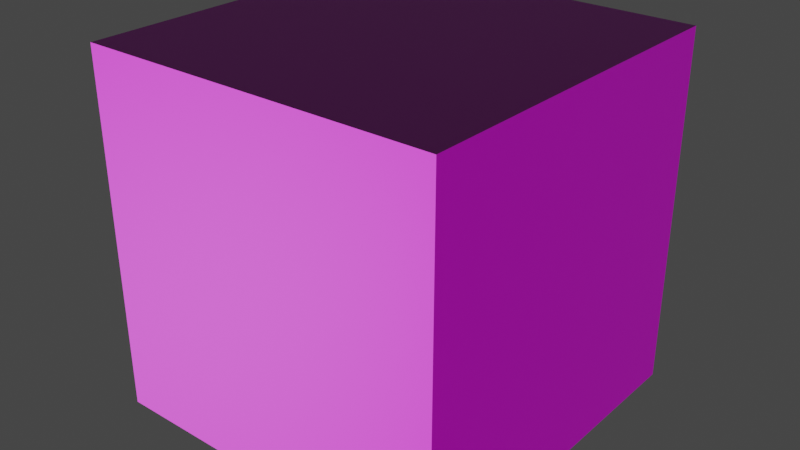 # Source: cube_test.blend  (saved by Blender 3.4.6; exported with 4.5.12 LTS)
import bpy
from mathutils import Matrix  # noqa: F401  (used for matrix-valued properties, if any)

bpy.ops.wm.read_factory_settings(use_empty=True)
scene = bpy.context.scene
scene.name = 'Scene'

# ---- collections
col_collection = bpy.data.collections.new('Collection'); scene.collection.children.link(col_collection)

# ---- images (referenced by path relative to the original .blend; pixels are not part of the script)
import os
ASSET_DIR = os.environ.get("B2B_ASSET_DIR", "")  # directory of the original .blend (textures are referenced by path, not embedded)
HERE = os.path.dirname(os.path.abspath(__file__))  # packed textures are extracted next to this script under _unpacked/

def load_image(name, relpath, width, height, colorspace="sRGB"):
    """Load a texture the original file referenced (path relative to the .blend, or extracted next to this script)."""
    p = next((c for c in (os.path.join(HERE, relpath), os.path.join(ASSET_DIR, relpath)) if relpath and os.path.exists(c)), "")
    if p:
        img = bpy.data.images.load(p, check_existing=True)
        img.name = name
    else:  # same state as the original file: an image datablock whose file is absent (Cycles renders it pink)
        img = bpy.data.images.new(name, width, height)
        img.source = "FILE"
        img.filepath = "//" + (relpath or name)
    img.colorspace_settings.name = colorspace
    return img
img_gravel_001_basecolor_jpg = load_image('Gravel_001_BaseColor.jpg', 'Gravel_001_BaseColor.jpg', 1024, 1024, 'sRGB')
img_gravel_001_normal_jpg = load_image('Gravel_001_Normal.jpg', 'Gravel_001_Normal.jpg', 1024, 1024, 'sRGB')

# ---- materials (node trees are filled in below, after node groups)
mat_material = bpy.data.materials.new('Material')
mat_material.alpha_threshold = 0.0
mat_material.use_transparent_shadow = False
mat_material.roughness = 0.5
mat_material.line_color = (0.0, 0.0, 0.0, 1.0)

# ---- material node trees
mat_material.use_nodes = True; mat_material.node_tree.nodes.clear()
_N = mat_material.node_tree.nodes; _L = mat_material.node_tree.links
n0 = _N.new('ShaderNodeOutputMaterial'); n0.name = 'Material Output'; n0.location = (300, 300)
n1 = _N.new('ShaderNodeTexImage'); n1.name = 'Image Texture'; n1.location = (-538, 214)
n1.image = img_gravel_001_basecolor_jpg
n2 = _N.new('ShaderNodeBsdfPrincipled'); n2.name = 'Principled BSDF'; n2.location = (10, 300)
n2.distribution = 'GGX'
n2.subsurface_method = 'RANDOM_WALK_SKIN'
n2.inputs[3].default_value = 1.45
n2.inputs[27].default_value = (0.0, 0.0, 0.0, 1.0)
n2.inputs[28].default_value = 1.0
n3 = _N.new('ShaderNodeTexImage'); n3.name = 'Image Texture.001'; n3.location = (-745, -179)
n3.image = img_gravel_001_normal_jpg
n4 = _N.new('ShaderNodeNormalMap'); n4.name = 'Normal Map'; n4.location = (-361, -265)
n4.uv_map = 'UVMap'
_L.new(n2.outputs[0], n0.inputs[0])
_L.new(n4.outputs[0], n2.inputs[5])
_L.new(n1.outputs[0], n2.inputs[0])
_L.new(n3.outputs[0], n4.inputs[1])
n0.is_active_output = True

# ---- world
world_world = bpy.data.worlds.new('World'); scene.world = world_world
world_world.use_nodes = True; world_world.node_tree.nodes.clear()
_N = world_world.node_tree.nodes; _L = world_world.node_tree.links
n0 = _N.new('ShaderNodeOutputWorld'); n0.name = 'World Output'; n0.location = (300, 300)
n1 = _N.new('ShaderNodeBackground'); n1.name = 'Background'; n1.location = (10, 300)
n1.inputs[0].default_value = (0.05088, 0.05088, 0.05088, 1.0)
_L.new(n1.outputs[0], n0.inputs[0])
n0.is_active_output = True
world_world.color = (0.05088, 0.05088, 0.05088)
world_world.use_sun_shadow = False
world_world.sun_shadow_jitter_overblur = 0.0

# ---- meshes
me_cube = bpy.data.meshes.new('Cube')
me_cube.from_pydata([(1.0, 1.0, 1.0), (1.0, 1.0, -1.0), (1.0, -1.0, 1.0), (1.0, -1.0, -1.0), (-1.0, 1.0, 1.0), (-1.0, 1.0, -1.0), (-1.0, -1.0, 1.0), (-1.0, -1.0, -1.0)], [], [(0, 4, 6, 2), (3, 2, 6, 7), (7, 6, 4, 5), (5, 1, 3, 7), (1, 0, 2, 3), (5, 4, 0, 1)])
_uv = me_cube.uv_layers.new(name='UVMap')
_uv.uv.foreach_set('vector', [0.625, 0.5, 0.875, 0.5, 0.875, 0.75, 0.625, 0.75, 0.375, 0.75, 0.625, 0.75, 0.625, 1.0, 0.375, 1.0, 0.375, 0.0, 0.625, 0.0, 0.625, 0.25, 0.375, 0.25, 0.125, 0.5, 0.375, 0.5, 0.375, 0.75, 0.125, 0.75, 0.375, 0.5, 0.625, 0.5, 0.625, 0.75, 0.375, 0.75, 0.375, 0.25, 0.625, 0.25, 0.625, 0.5, 0.375, 0.5])
me_cube.materials.append(mat_material)
me_cube.use_mirror_vertex_groups = False
me_cube.update()

# ---- objects
ob_cube = bpy.data.objects.new('Cube', me_cube)

# ---- transforms, parenting, visibility, modifiers, constraints
ob_cube.location = (0.0, 0.0, 0.0)
ob_cube.lock_rotations_4d = False
ob_cube.empty_display_type = 'ARROWS'
ob_cube.lineart.crease_threshold = 0.0

# ---- collection membership
col_collection.objects.link(ob_cube)

# ---- scene / render settings (as saved in the file)
scene.frame_start = 1; scene.frame_end = 250; scene.frame_set(1)
scene.render.engine = 'BLENDER_EEVEE_NEXT'
scene.cycles.sampling_pattern = 'TABULATED_SOBOL'
scene.cycles.use_light_tree = False
scene.view_settings.view_transform = 'Filmic'
bpy.context.view_layer.update()

# ---- added for rendering (the .blend has no active camera and no usable light): camera, sun
cam_auto = bpy.data.cameras.new('AutoCamera')
cam_auto.lens = 50.0
cam_auto.sensor_width = 36.0
cam_auto.clip_end = 1000.0
ob_auto_camera = bpy.data.objects.new('AutoCamera', cam_auto)
scene.collection.objects.link(ob_auto_camera)
ob_auto_camera.location = (3.20507, -3.84609, 2.56406)
ob_auto_camera.rotation_euler = (1.09748, -7.21219e-08, 0.694738)
scene.camera = ob_auto_camera
light_auto_sun = bpy.data.lights.new('AutoSun', 'SUN')
light_auto_sun.energy = 3.0
light_auto_sun.angle = 0.0523599
ob_auto_sun = bpy.data.objects.new('AutoSun', light_auto_sun)
scene.collection.objects.link(ob_auto_sun)
ob_auto_sun.rotation_euler = (0.872665, 0.174533, 0.523599)
bpy.context.view_layer.update()
